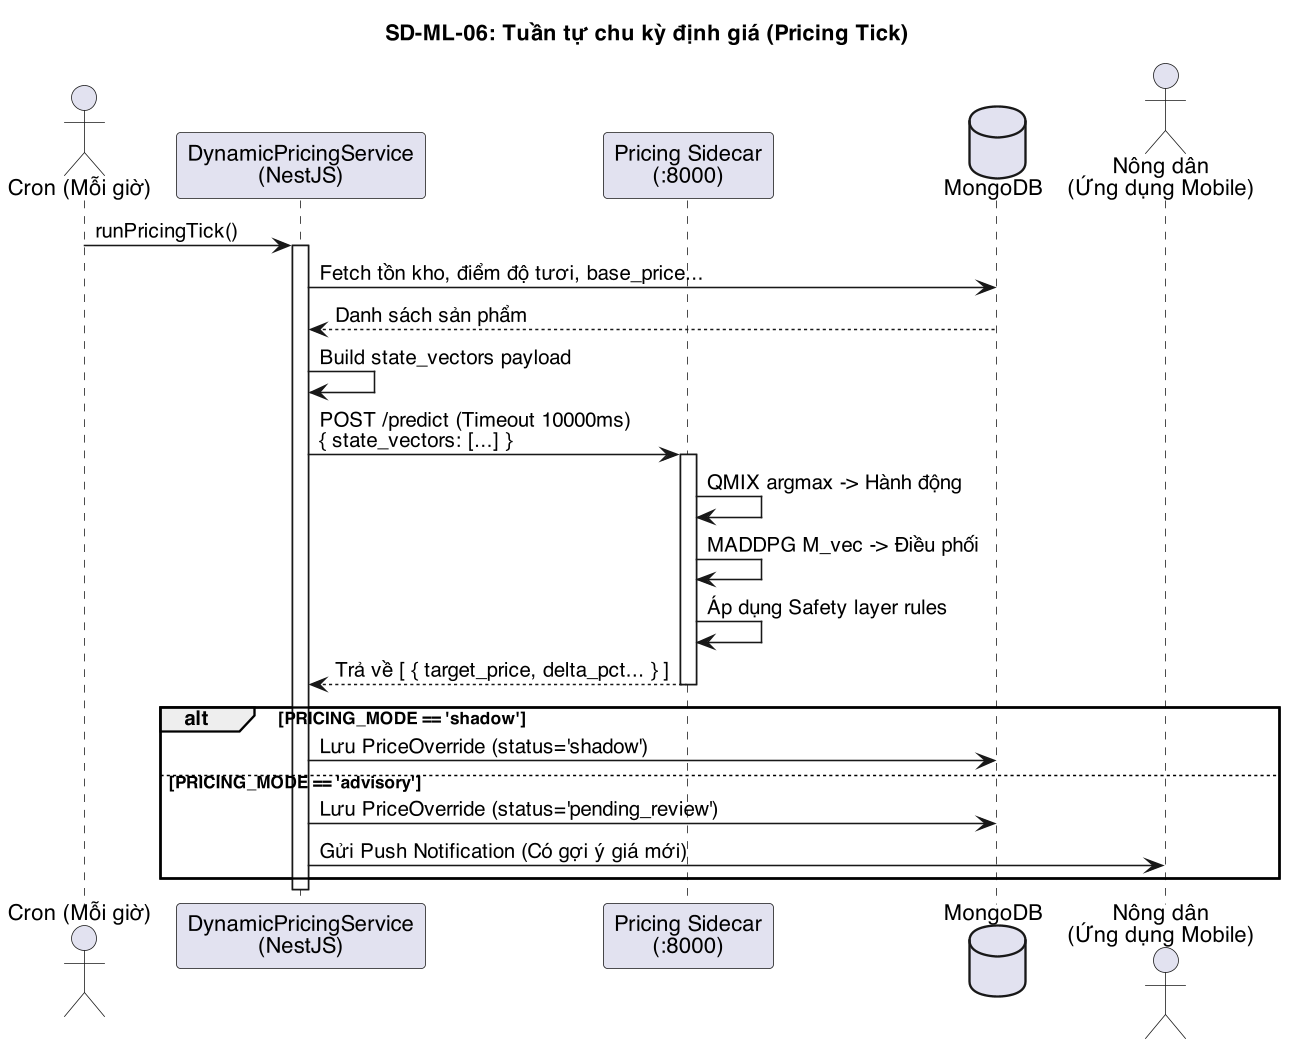

The diagram above was rendered by PlantUML. Its source (embedded in the PNG):
@startuml
skinparam dpi 150
skinparam defaultFontName "Helvetica"
skinparam shadowing false
title SD-ML-06: Tuần tự chu kỳ định giá (Pricing Tick)

actor "Cron (Mỗi giờ)" as cron
participant "DynamicPricingService\n(NestJS)" as dps
participant "Pricing Sidecar\n(:8000)" as ai
database "MongoDB" as db
actor "Nông dân\n(Ứng dụng Mobile)" as farmer

cron -> dps : runPricingTick()
activate dps

dps -> db : Fetch tồn kho, điểm độ tươi, base_price...
db --> dps : Danh sách sản phẩm
dps -> dps : Build state_vectors payload

dps -> ai : POST /predict (Timeout 10000ms)\n{ state_vectors: [...] }
activate ai
ai -> ai : QMIX argmax -> Hành động
ai -> ai : MADDPG M_vec -> Điều phối
ai -> ai : Áp dụng Safety layer rules
ai --> dps : Trả về [ { target_price, delta_pct... } ]
deactivate ai

alt PRICING_MODE == 'shadow'
    dps -> db : Lưu PriceOverride (status='shadow')
else PRICING_MODE == 'advisory'
    dps -> db : Lưu PriceOverride (status='pending_review')
    dps -> farmer : Gửi Push Notification (Có gợi ý giá mới)
end

deactivate dps
@enduml